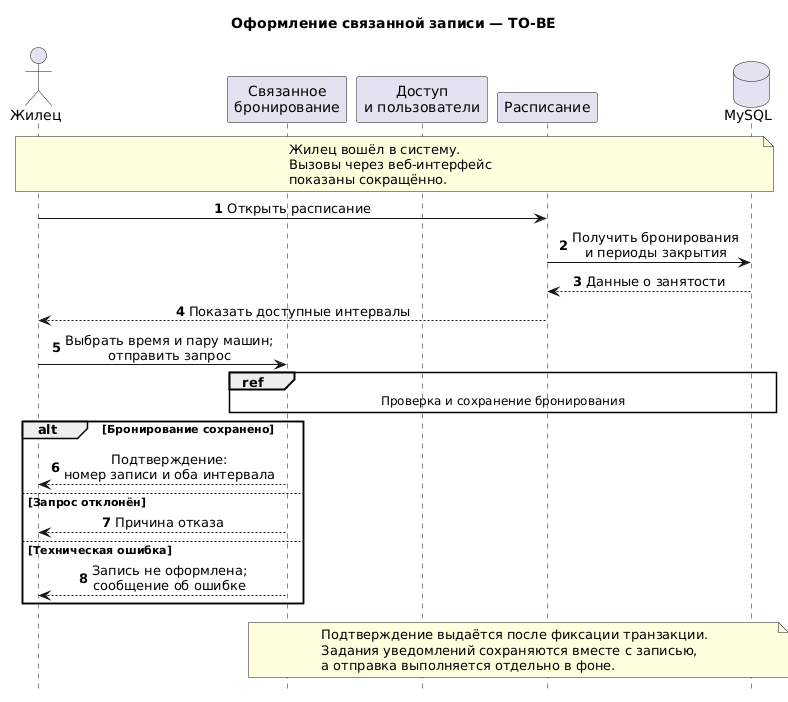

The diagram above was rendered by PlantUML. Its source (embedded in the PNG):
@startuml
title Оформление связанной записи — TO-BE

hide footbox
autonumber

skinparam shadowing false
skinparam backgroundColor white
skinparam defaultFontName Arial
skinparam sequenceMessageAlign center

actor "Жилец" as Resident
participant "Связанное\nбронирование" as Booking
participant "Доступ\nи пользователи" as Access
participant "Расписание" as Schedule
database "MySQL" as DB

note over Resident, DB
Жилец вошёл в систему.
Вызовы через веб-интерфейс
показаны сокращённо.
end note

Resident -> Schedule : Открыть расписание

Schedule -> DB : Получить бронирования\nи периоды закрытия
DB --> Schedule : Данные о занятости

Schedule --> Resident : Показать доступные интервалы

Resident -> Booking : Выбрать время и пару машин;\nотправить запрос

ref over Booking, DB
Проверка и сохранение бронирования
end ref

alt Бронирование сохранено
    Booking --> Resident : Подтверждение:\nномер записи и оба интервала

else Запрос отклонён
    Booking --> Resident : Причина отказа

else Техническая ошибка
    Booking --> Resident : Запись не оформлена;\nсообщение об ошибке
end

note over Booking, DB
Подтверждение выдаётся после фиксации транзакции.
Задания уведомлений сохраняются вместе с записью,
а отправка выполняется отдельно в фоне.
end note
@enduml